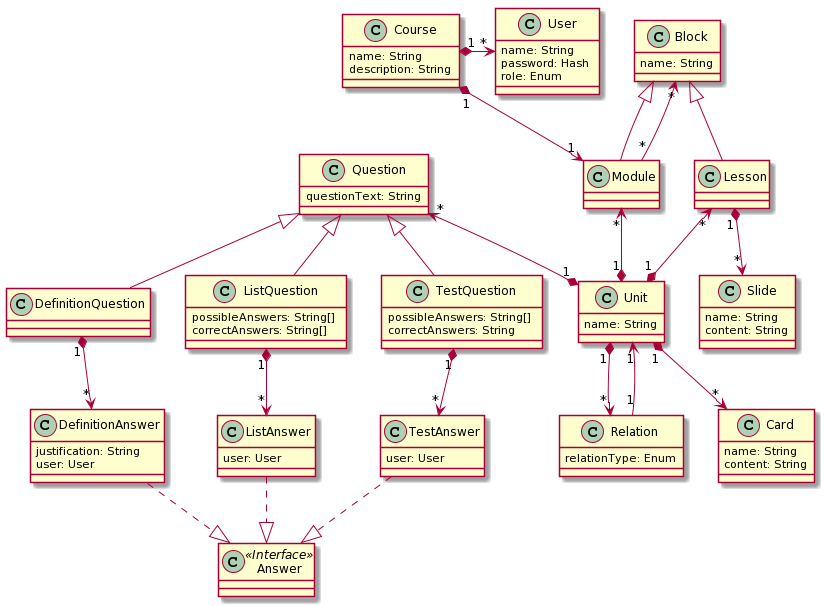

The diagram above was rendered by PlantUML. Its source (embedded in the PNG):
@startuml
class Unit {
  name: String
}
class Card {
  name: String
  content: String
}
 
class Relation {
  relationType: Enum
}

class Block{
  name: String
}

class Module{
}

class Lesson{
}

class Slide {
  name: String
  content: String 
}

class Course {
  name: String
  description: String
}

class User {
  name: String
  password: Hash
  role: Enum
}

class Question {
  questionText: String
}

class DefinitionQuestion

class DefinitionAnswer {
  justification: String
  user: User
}

class ListQuestion {
  possibleAnswers: String[]
  correctAnswers: String[]
}

class Answer
Answer <<Interface>>

class ListAnswer {
  user: User
}

class TestQuestion {
  possibleAnswers: String[]
  correctAnswers: String
}

class TestAnswer {
  user: User
}

Question <|-down- ListQuestion
Question <|-down- DefinitionQuestion
Question <|-down- TestQuestion
DefinitionQuestion "1" *-down-> "*" DefinitionAnswer
ListQuestion "1" *-down-> "*" ListAnswer
TestQuestion "1" *-down-> "*" TestAnswer
Answer<|.up. DefinitionAnswer
Answer<|.up. ListAnswer
Answer<|.up. TestAnswer

Relation "1" --> "1" Unit

Block<|-down- Module
Block<|-down- Lesson

Module "*"-up-> "*" Block

Unit "1" *-down-> "*" Relation
Unit "1" *-down-> "*" Card
Unit "1" *-up-> "*" Module
Unit "1" *-up-> "*" Lesson
Unit "1" *-up-> "*" Question

Lesson "1" *-down-> "*" Slide

Course "1" *-down-> "1" Module
Course "1" *-right-> "*" User
@enduml